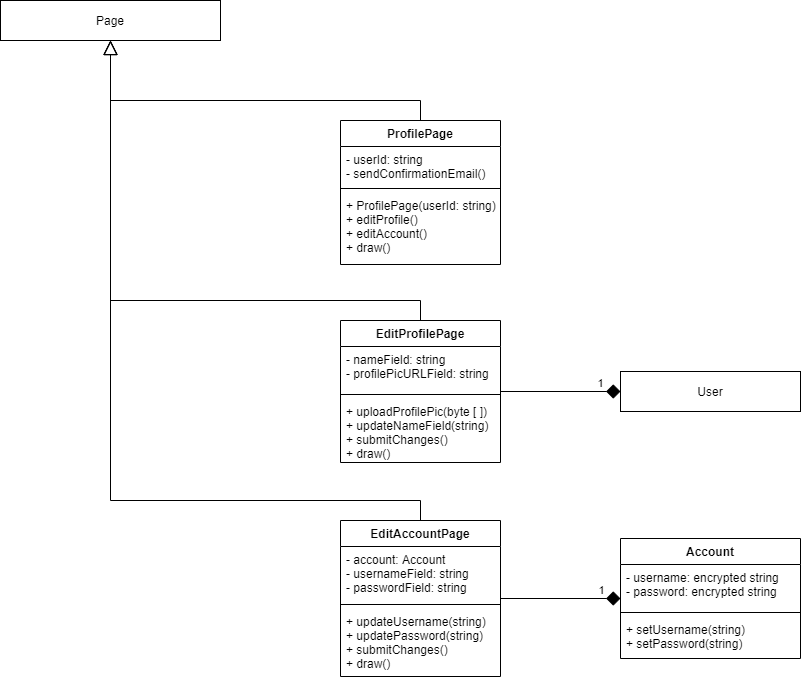

The diagram above was exported from draw.io. Its source (the exported page's mxGraphModel, read from the mxfile embedded in the PNG):
<mxGraphModel dx="1936" dy="966" grid="1" gridSize="10" guides="1" tooltips="1" connect="1" arrows="1" fold="1" page="1" pageScale="1" pageWidth="850" pageHeight="1100" math="0" shadow="0">
  <root>
    <mxCell id="0" />
    <mxCell id="1" parent="0" />
    <mxCell id="R73HYjAUxFU1FlGBWY5p-25" style="edgeStyle=orthogonalEdgeStyle;rounded=0;orthogonalLoop=1;jettySize=auto;html=1;exitX=0.5;exitY=0;exitDx=0;exitDy=0;entryX=0.5;entryY=1;entryDx=0;entryDy=0;endArrow=block;endFill=0;endSize=12;" parent="1" source="R73HYjAUxFU1FlGBWY5p-1" target="R73HYjAUxFU1FlGBWY5p-22" edge="1">
      <mxGeometry relative="1" as="geometry">
        <Array as="points">
          <mxPoint x="280" y="100" />
          <mxPoint x="-30" y="100" />
        </Array>
      </mxGeometry>
    </mxCell>
    <mxCell id="R73HYjAUxFU1FlGBWY5p-1" value="ProfilePage" style="swimlane;fontStyle=1;align=center;verticalAlign=top;childLayout=stackLayout;horizontal=1;startSize=26;horizontalStack=0;resizeParent=1;resizeParentMax=0;resizeLast=0;collapsible=1;marginBottom=0;swimlaneFillColor=default;" parent="1" vertex="1">
      <mxGeometry x="200" y="120" width="160" height="144" as="geometry">
        <mxRectangle x="200" y="120" width="70" height="26" as="alternateBounds" />
      </mxGeometry>
    </mxCell>
    <mxCell id="R73HYjAUxFU1FlGBWY5p-2" value="- userId: string&#10;- sendConfirmationEmail()" style="text;strokeColor=none;fillColor=none;align=left;verticalAlign=top;spacingLeft=4;spacingRight=4;overflow=hidden;rotatable=0;points=[[0,0.5],[1,0.5]];portConstraint=eastwest;" parent="R73HYjAUxFU1FlGBWY5p-1" vertex="1">
      <mxGeometry y="26" width="160" height="38" as="geometry" />
    </mxCell>
    <mxCell id="R73HYjAUxFU1FlGBWY5p-3" value="" style="line;strokeWidth=1;fillColor=none;align=left;verticalAlign=middle;spacingTop=-1;spacingLeft=3;spacingRight=3;rotatable=0;labelPosition=right;points=[];portConstraint=eastwest;" parent="R73HYjAUxFU1FlGBWY5p-1" vertex="1">
      <mxGeometry y="64" width="160" height="8" as="geometry" />
    </mxCell>
    <mxCell id="R73HYjAUxFU1FlGBWY5p-4" value="+ ProfilePage(userId: string)&#10;+ editProfile()&#10;+ editAccount()&#10;+ draw()" style="text;strokeColor=none;fillColor=none;align=left;verticalAlign=top;spacingLeft=4;spacingRight=4;overflow=hidden;rotatable=0;points=[[0,0.5],[1,0.5]];portConstraint=eastwest;" parent="R73HYjAUxFU1FlGBWY5p-1" vertex="1">
      <mxGeometry y="72" width="160" height="72" as="geometry" />
    </mxCell>
    <mxCell id="R73HYjAUxFU1FlGBWY5p-24" style="edgeStyle=orthogonalEdgeStyle;rounded=0;orthogonalLoop=1;jettySize=auto;html=1;exitX=0.5;exitY=0;exitDx=0;exitDy=0;entryX=0.5;entryY=1;entryDx=0;entryDy=0;endArrow=block;endFill=0;endSize=12;" parent="1" source="R73HYjAUxFU1FlGBWY5p-9" target="R73HYjAUxFU1FlGBWY5p-22" edge="1">
      <mxGeometry relative="1" as="geometry">
        <Array as="points">
          <mxPoint x="280" y="300" />
          <mxPoint x="-30" y="300" />
        </Array>
      </mxGeometry>
    </mxCell>
    <mxCell id="R73HYjAUxFU1FlGBWY5p-26" style="edgeStyle=orthogonalEdgeStyle;rounded=0;orthogonalLoop=1;jettySize=auto;html=1;entryX=0;entryY=0.5;entryDx=0;entryDy=0;endArrow=diamond;endFill=1;endSize=12;" parent="1" source="R73HYjAUxFU1FlGBWY5p-9" target="R73HYjAUxFU1FlGBWY5p-13" edge="1">
      <mxGeometry relative="1" as="geometry" />
    </mxCell>
    <mxCell id="R73HYjAUxFU1FlGBWY5p-28" value="1" style="edgeLabel;html=1;align=center;verticalAlign=middle;resizable=0;points=[];" parent="R73HYjAUxFU1FlGBWY5p-26" vertex="1" connectable="0">
      <mxGeometry x="0.6222" relative="1" as="geometry">
        <mxPoint x="2" y="-9" as="offset" />
      </mxGeometry>
    </mxCell>
    <mxCell id="R73HYjAUxFU1FlGBWY5p-9" value="EditProfilePage" style="swimlane;fontStyle=1;align=center;verticalAlign=top;childLayout=stackLayout;horizontal=1;startSize=26;horizontalStack=0;resizeParent=1;resizeParentMax=0;resizeLast=0;collapsible=1;marginBottom=0;swimlaneFillColor=default;" parent="1" vertex="1">
      <mxGeometry x="200" y="320" width="160" height="142" as="geometry">
        <mxRectangle x="200" y="320" width="70" height="26" as="alternateBounds" />
      </mxGeometry>
    </mxCell>
    <mxCell id="R73HYjAUxFU1FlGBWY5p-10" value="- nameField: string&#10;- profilePicURLField: string" style="text;strokeColor=none;fillColor=none;align=left;verticalAlign=top;spacingLeft=4;spacingRight=4;overflow=hidden;rotatable=0;points=[[0,0.5],[1,0.5]];portConstraint=eastwest;" parent="R73HYjAUxFU1FlGBWY5p-9" vertex="1">
      <mxGeometry y="26" width="160" height="44" as="geometry" />
    </mxCell>
    <mxCell id="R73HYjAUxFU1FlGBWY5p-11" value="" style="line;strokeWidth=1;fillColor=none;align=left;verticalAlign=middle;spacingTop=-1;spacingLeft=3;spacingRight=3;rotatable=0;labelPosition=right;points=[];portConstraint=eastwest;" parent="R73HYjAUxFU1FlGBWY5p-9" vertex="1">
      <mxGeometry y="70" width="160" height="8" as="geometry" />
    </mxCell>
    <mxCell id="R73HYjAUxFU1FlGBWY5p-12" value="+ uploadProfilePic(byte [ ])&#10;+ updateNameField(string)&#10;+ submitChanges()&#10;+ draw()" style="text;strokeColor=none;fillColor=none;align=left;verticalAlign=top;spacingLeft=4;spacingRight=4;overflow=hidden;rotatable=0;points=[[0,0.5],[1,0.5]];portConstraint=eastwest;" parent="R73HYjAUxFU1FlGBWY5p-9" vertex="1">
      <mxGeometry y="78" width="160" height="64" as="geometry" />
    </mxCell>
    <mxCell id="R73HYjAUxFU1FlGBWY5p-13" value="User" style="rounded=0;whiteSpace=wrap;html=1;align=center;" parent="1" vertex="1">
      <mxGeometry x="480" y="371" width="180" height="40" as="geometry" />
    </mxCell>
    <mxCell id="R73HYjAUxFU1FlGBWY5p-14" value="Account" style="swimlane;fontStyle=1;align=center;verticalAlign=top;childLayout=stackLayout;horizontal=1;startSize=26;horizontalStack=0;resizeParent=1;resizeParentMax=0;resizeLast=0;collapsible=1;marginBottom=0;swimlaneFillColor=default;" parent="1" vertex="1">
      <mxGeometry x="480" y="538" width="180" height="120" as="geometry">
        <mxRectangle x="540" y="430" width="70" height="26" as="alternateBounds" />
      </mxGeometry>
    </mxCell>
    <mxCell id="R73HYjAUxFU1FlGBWY5p-15" value="- username: encrypted string&#10;- password: encrypted string" style="text;strokeColor=none;fillColor=none;align=left;verticalAlign=top;spacingLeft=4;spacingRight=4;overflow=hidden;rotatable=0;points=[[0,0.5],[1,0.5]];portConstraint=eastwest;" parent="R73HYjAUxFU1FlGBWY5p-14" vertex="1">
      <mxGeometry y="26" width="180" height="44" as="geometry" />
    </mxCell>
    <mxCell id="R73HYjAUxFU1FlGBWY5p-16" value="" style="line;strokeWidth=1;fillColor=none;align=left;verticalAlign=middle;spacingTop=-1;spacingLeft=3;spacingRight=3;rotatable=0;labelPosition=right;points=[];portConstraint=eastwest;" parent="R73HYjAUxFU1FlGBWY5p-14" vertex="1">
      <mxGeometry y="70" width="180" height="8" as="geometry" />
    </mxCell>
    <mxCell id="R73HYjAUxFU1FlGBWY5p-17" value="+ setUsername(string)&#10;+ setPassword(string)" style="text;strokeColor=none;fillColor=none;align=left;verticalAlign=top;spacingLeft=4;spacingRight=4;overflow=hidden;rotatable=0;points=[[0,0.5],[1,0.5]];portConstraint=eastwest;" parent="R73HYjAUxFU1FlGBWY5p-14" vertex="1">
      <mxGeometry y="78" width="180" height="42" as="geometry" />
    </mxCell>
    <mxCell id="R73HYjAUxFU1FlGBWY5p-23" style="edgeStyle=orthogonalEdgeStyle;rounded=0;orthogonalLoop=1;jettySize=auto;html=1;exitX=0.5;exitY=0;exitDx=0;exitDy=0;entryX=0.5;entryY=1;entryDx=0;entryDy=0;endSize=12;endArrow=block;endFill=0;" parent="1" source="R73HYjAUxFU1FlGBWY5p-18" target="R73HYjAUxFU1FlGBWY5p-22" edge="1">
      <mxGeometry relative="1" as="geometry">
        <Array as="points">
          <mxPoint x="280" y="500" />
          <mxPoint x="-30" y="500" />
        </Array>
      </mxGeometry>
    </mxCell>
    <mxCell id="R73HYjAUxFU1FlGBWY5p-27" style="edgeStyle=orthogonalEdgeStyle;rounded=0;orthogonalLoop=1;jettySize=auto;html=1;endArrow=diamond;endFill=1;endSize=12;entryX=0;entryY=0.5;entryDx=0;entryDy=0;" parent="1" source="R73HYjAUxFU1FlGBWY5p-18" target="R73HYjAUxFU1FlGBWY5p-14" edge="1">
      <mxGeometry relative="1" as="geometry">
        <mxPoint x="430" y="450" as="targetPoint" />
      </mxGeometry>
    </mxCell>
    <mxCell id="R73HYjAUxFU1FlGBWY5p-29" value="1" style="edgeLabel;html=1;align=center;verticalAlign=middle;resizable=0;points=[];" parent="R73HYjAUxFU1FlGBWY5p-27" vertex="1" connectable="0">
      <mxGeometry x="0.6833" y="1" relative="1" as="geometry">
        <mxPoint x="-1" y="-8" as="offset" />
      </mxGeometry>
    </mxCell>
    <mxCell id="R73HYjAUxFU1FlGBWY5p-18" value="EditAccountPage" style="swimlane;fontStyle=1;align=center;verticalAlign=top;childLayout=stackLayout;horizontal=1;startSize=26;horizontalStack=0;resizeParent=1;resizeParentMax=0;resizeLast=0;collapsible=1;marginBottom=0;swimlaneFillColor=default;" parent="1" vertex="1">
      <mxGeometry x="200" y="520" width="160" height="156" as="geometry">
        <mxRectangle x="200" y="520" width="70" height="26" as="alternateBounds" />
      </mxGeometry>
    </mxCell>
    <mxCell id="R73HYjAUxFU1FlGBWY5p-19" value="- account: Account&#10;- usernameField: string&#10;- passwordField: string" style="text;strokeColor=none;fillColor=none;align=left;verticalAlign=top;spacingLeft=4;spacingRight=4;overflow=hidden;rotatable=0;points=[[0,0.5],[1,0.5]];portConstraint=eastwest;" parent="R73HYjAUxFU1FlGBWY5p-18" vertex="1">
      <mxGeometry y="26" width="160" height="54" as="geometry" />
    </mxCell>
    <mxCell id="R73HYjAUxFU1FlGBWY5p-20" value="" style="line;strokeWidth=1;fillColor=none;align=left;verticalAlign=middle;spacingTop=-1;spacingLeft=3;spacingRight=3;rotatable=0;labelPosition=right;points=[];portConstraint=eastwest;" parent="R73HYjAUxFU1FlGBWY5p-18" vertex="1">
      <mxGeometry y="80" width="160" height="8" as="geometry" />
    </mxCell>
    <mxCell id="R73HYjAUxFU1FlGBWY5p-21" value="+ updateUsername(string)&#10;+ updatePassword(string)&#10;+ submitChanges()&#10;+ draw()" style="text;strokeColor=none;fillColor=none;align=left;verticalAlign=top;spacingLeft=4;spacingRight=4;overflow=hidden;rotatable=0;points=[[0,0.5],[1,0.5]];portConstraint=eastwest;" parent="R73HYjAUxFU1FlGBWY5p-18" vertex="1">
      <mxGeometry y="88" width="160" height="68" as="geometry" />
    </mxCell>
    <mxCell id="R73HYjAUxFU1FlGBWY5p-22" value="Page" style="rounded=0;whiteSpace=wrap;html=1;align=center;" parent="1" vertex="1">
      <mxGeometry x="-140" width="220" height="40" as="geometry" />
    </mxCell>
  </root>
</mxGraphModel>